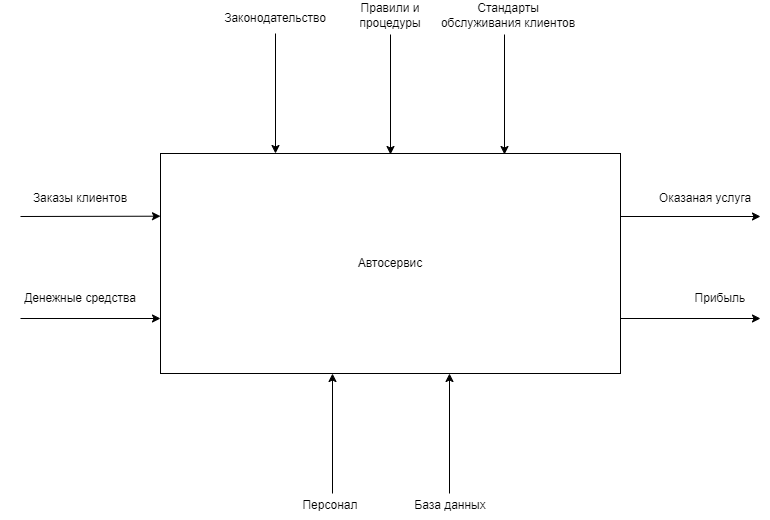

The diagram above was exported from draw.io. Its source (the exported page's mxGraphModel, read from the mxfile embedded in the PNG):
<mxGraphModel dx="2442" dy="968" grid="1" gridSize="10" guides="1" tooltips="1" connect="1" arrows="1" fold="1" page="1" pageScale="1" pageWidth="827" pageHeight="1169" math="0" shadow="0">
  <root>
    <mxCell id="0" />
    <mxCell id="1" parent="0" />
    <mxCell id="Tihq_zpHT0S9q9uXu4la-1" value="Автосервис" style="rounded=0;whiteSpace=wrap;html=1;" vertex="1" parent="1">
      <mxGeometry x="150" y="210" width="460" height="220" as="geometry" />
    </mxCell>
    <mxCell id="Tihq_zpHT0S9q9uXu4la-2" value="" style="endArrow=classic;html=1;rounded=0;entryX=0;entryY=0.285;entryDx=0;entryDy=0;entryPerimeter=0;" edge="1" parent="1" target="Tihq_zpHT0S9q9uXu4la-1">
      <mxGeometry width="50" height="50" relative="1" as="geometry">
        <mxPoint x="10" y="273" as="sourcePoint" />
        <mxPoint x="440" y="300" as="targetPoint" />
      </mxGeometry>
    </mxCell>
    <mxCell id="Tihq_zpHT0S9q9uXu4la-3" value="Заказы клиентов" style="text;html=1;strokeColor=none;fillColor=none;align=center;verticalAlign=middle;whiteSpace=wrap;rounded=0;" vertex="1" parent="1">
      <mxGeometry x="10" y="240" width="120" height="30" as="geometry" />
    </mxCell>
    <mxCell id="Tihq_zpHT0S9q9uXu4la-4" value="Денежные средства" style="text;html=1;strokeColor=none;fillColor=none;align=center;verticalAlign=middle;whiteSpace=wrap;rounded=0;" vertex="1" parent="1">
      <mxGeometry x="-10" y="340" width="160" height="30" as="geometry" />
    </mxCell>
    <mxCell id="Tihq_zpHT0S9q9uXu4la-5" value="Законодательство" style="text;html=1;strokeColor=none;fillColor=none;align=center;verticalAlign=middle;whiteSpace=wrap;rounded=0;" vertex="1" parent="1">
      <mxGeometry x="235" y="60" width="60" height="30" as="geometry" />
    </mxCell>
    <mxCell id="Tihq_zpHT0S9q9uXu4la-6" value="Правили и процедуры" style="text;html=1;strokeColor=none;fillColor=none;align=center;verticalAlign=middle;whiteSpace=wrap;rounded=0;" vertex="1" parent="1">
      <mxGeometry x="350" y="57" width="60" height="30" as="geometry" />
    </mxCell>
    <mxCell id="Tihq_zpHT0S9q9uXu4la-7" value="Стандарты обслуживания клиентов" style="text;html=1;strokeColor=none;fillColor=none;align=center;verticalAlign=middle;whiteSpace=wrap;rounded=0;" vertex="1" parent="1">
      <mxGeometry x="428" y="57" width="140" height="30" as="geometry" />
    </mxCell>
    <mxCell id="Tihq_zpHT0S9q9uXu4la-8" value="Оказаная услуга" style="text;html=1;strokeColor=none;fillColor=none;align=center;verticalAlign=middle;whiteSpace=wrap;rounded=0;" vertex="1" parent="1">
      <mxGeometry x="640" y="240" width="110" height="30" as="geometry" />
    </mxCell>
    <mxCell id="Tihq_zpHT0S9q9uXu4la-9" value="Персонал" style="text;html=1;strokeColor=none;fillColor=none;align=center;verticalAlign=middle;whiteSpace=wrap;rounded=0;" vertex="1" parent="1">
      <mxGeometry x="290" y="547" width="60" height="30" as="geometry" />
    </mxCell>
    <mxCell id="Tihq_zpHT0S9q9uXu4la-10" value="База данных" style="text;html=1;strokeColor=none;fillColor=none;align=center;verticalAlign=middle;whiteSpace=wrap;rounded=0;" vertex="1" parent="1">
      <mxGeometry x="390" y="547" width="100" height="30" as="geometry" />
    </mxCell>
    <mxCell id="Tihq_zpHT0S9q9uXu4la-11" value="Прибыль" style="text;html=1;strokeColor=none;fillColor=none;align=center;verticalAlign=middle;whiteSpace=wrap;rounded=0;" vertex="1" parent="1">
      <mxGeometry x="680" y="340" width="60" height="30" as="geometry" />
    </mxCell>
    <mxCell id="Tihq_zpHT0S9q9uXu4la-12" value="" style="endArrow=classic;html=1;rounded=0;entryX=0;entryY=0.75;entryDx=0;entryDy=0;" edge="1" parent="1" target="Tihq_zpHT0S9q9uXu4la-1">
      <mxGeometry width="50" height="50" relative="1" as="geometry">
        <mxPoint x="10" y="375" as="sourcePoint" />
        <mxPoint x="150" y="350" as="targetPoint" />
      </mxGeometry>
    </mxCell>
    <mxCell id="Tihq_zpHT0S9q9uXu4la-13" value="" style="endArrow=classic;html=1;rounded=0;entryX=0;entryY=0.285;entryDx=0;entryDy=0;entryPerimeter=0;" edge="1" parent="1">
      <mxGeometry width="50" height="50" relative="1" as="geometry">
        <mxPoint x="610" y="273" as="sourcePoint" />
        <mxPoint x="750" y="273" as="targetPoint" />
      </mxGeometry>
    </mxCell>
    <mxCell id="Tihq_zpHT0S9q9uXu4la-14" value="" style="endArrow=classic;html=1;rounded=0;entryX=0;entryY=0.75;entryDx=0;entryDy=0;" edge="1" parent="1">
      <mxGeometry width="50" height="50" relative="1" as="geometry">
        <mxPoint x="610" y="375" as="sourcePoint" />
        <mxPoint x="750" y="375" as="targetPoint" />
      </mxGeometry>
    </mxCell>
    <mxCell id="Tihq_zpHT0S9q9uXu4la-15" value="" style="endArrow=classic;html=1;rounded=0;entryX=0.25;entryY=0;entryDx=0;entryDy=0;" edge="1" parent="1" target="Tihq_zpHT0S9q9uXu4la-1">
      <mxGeometry width="50" height="50" relative="1" as="geometry">
        <mxPoint x="265" y="90" as="sourcePoint" />
        <mxPoint x="330" y="310" as="targetPoint" />
      </mxGeometry>
    </mxCell>
    <mxCell id="Tihq_zpHT0S9q9uXu4la-16" value="" style="endArrow=classic;html=1;rounded=0;entryX=0.25;entryY=0;entryDx=0;entryDy=0;" edge="1" parent="1">
      <mxGeometry width="50" height="50" relative="1" as="geometry">
        <mxPoint x="380" y="91" as="sourcePoint" />
        <mxPoint x="380" y="211" as="targetPoint" />
      </mxGeometry>
    </mxCell>
    <mxCell id="Tihq_zpHT0S9q9uXu4la-17" value="" style="endArrow=classic;html=1;rounded=0;entryX=0.25;entryY=0;entryDx=0;entryDy=0;" edge="1" parent="1">
      <mxGeometry width="50" height="50" relative="1" as="geometry">
        <mxPoint x="494" y="91" as="sourcePoint" />
        <mxPoint x="494" y="211" as="targetPoint" />
      </mxGeometry>
    </mxCell>
    <mxCell id="Tihq_zpHT0S9q9uXu4la-18" value="" style="endArrow=classic;html=1;rounded=0;entryX=0.25;entryY=0;entryDx=0;entryDy=0;" edge="1" parent="1">
      <mxGeometry width="50" height="50" relative="1" as="geometry">
        <mxPoint x="439" y="550" as="sourcePoint" />
        <mxPoint x="439" y="430" as="targetPoint" />
      </mxGeometry>
    </mxCell>
    <mxCell id="Tihq_zpHT0S9q9uXu4la-19" value="" style="endArrow=classic;html=1;rounded=0;entryX=0.25;entryY=0;entryDx=0;entryDy=0;" edge="1" parent="1">
      <mxGeometry width="50" height="50" relative="1" as="geometry">
        <mxPoint x="322" y="550" as="sourcePoint" />
        <mxPoint x="322" y="430" as="targetPoint" />
      </mxGeometry>
    </mxCell>
  </root>
</mxGraphModel>